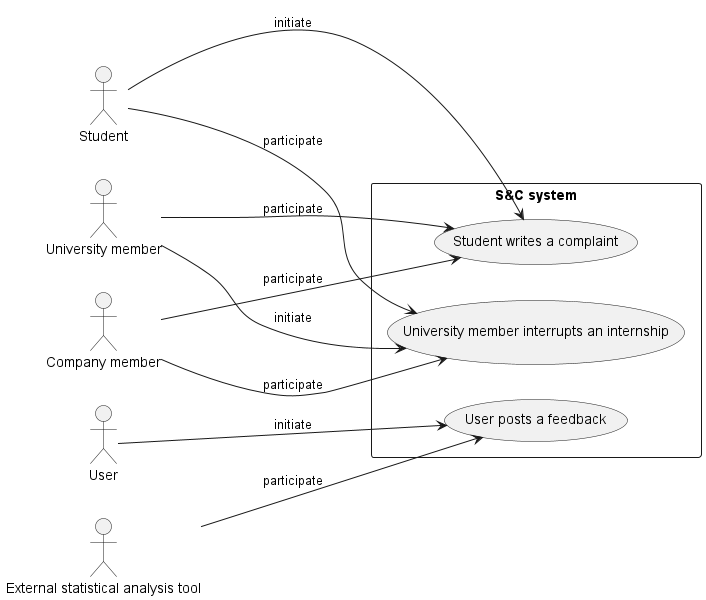

The diagram above was rendered by PlantUML. Its source (embedded in the PNG):
@startuml use_cases_diagram7
left to right direction

together{
    actor :Student: as ST
    actor :Company member: as CM
    actor :University member: as UM
    actor :External statistical analysis tool: as STAT
    actor :User: as U
}

rectangle "S&C system"{
    usecase (Student writes a complaint) as UC26
    usecase (University member interrupts an internship) as UC27
    usecase (User posts a feedback) as UC28
}

ST --> UC26: initiate
UM --> UC26 : participate
CM --> UC26 : participate

UM ---> UC27: initiate
CM --> UC27 : participate
ST --> UC27 : participate

STAT -> UC28: participate
U --> UC28: initiate
@enduml